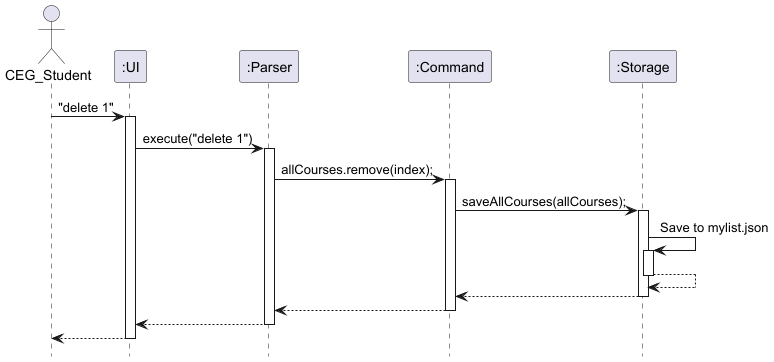

The diagram above was rendered by PlantUML. Its source (embedded in the PNG):
@startuml
hide footbox

actor CEG_Student
participant ":UI"
participant ":Parser"
participant ":Command"
participant ":Storage"

CEG_Student -> ":UI" : "delete 1"
activate ":UI"

":UI" -> ":Parser" : execute("delete 1")
activate ":Parser"

":Parser" -> ":Command" : allCourses.remove(index);
activate ":Command"

":Command" -> ":Storage" : saveAllCourses(allCourses);
activate ":Storage"

":Storage" -> ":Storage" : Save to mylist.json
activate ":Storage"

":Storage" --> ":Storage"
deactivate ":Storage"
":Storage" --> ":Command"
deactivate ":Storage"

":Command" --> ":Parser"
deactivate ":Command"

":Parser" --> ":UI"
deactivate ":Parser"

":UI" --> CEG_Student
deactivate ":UI"

@enduml